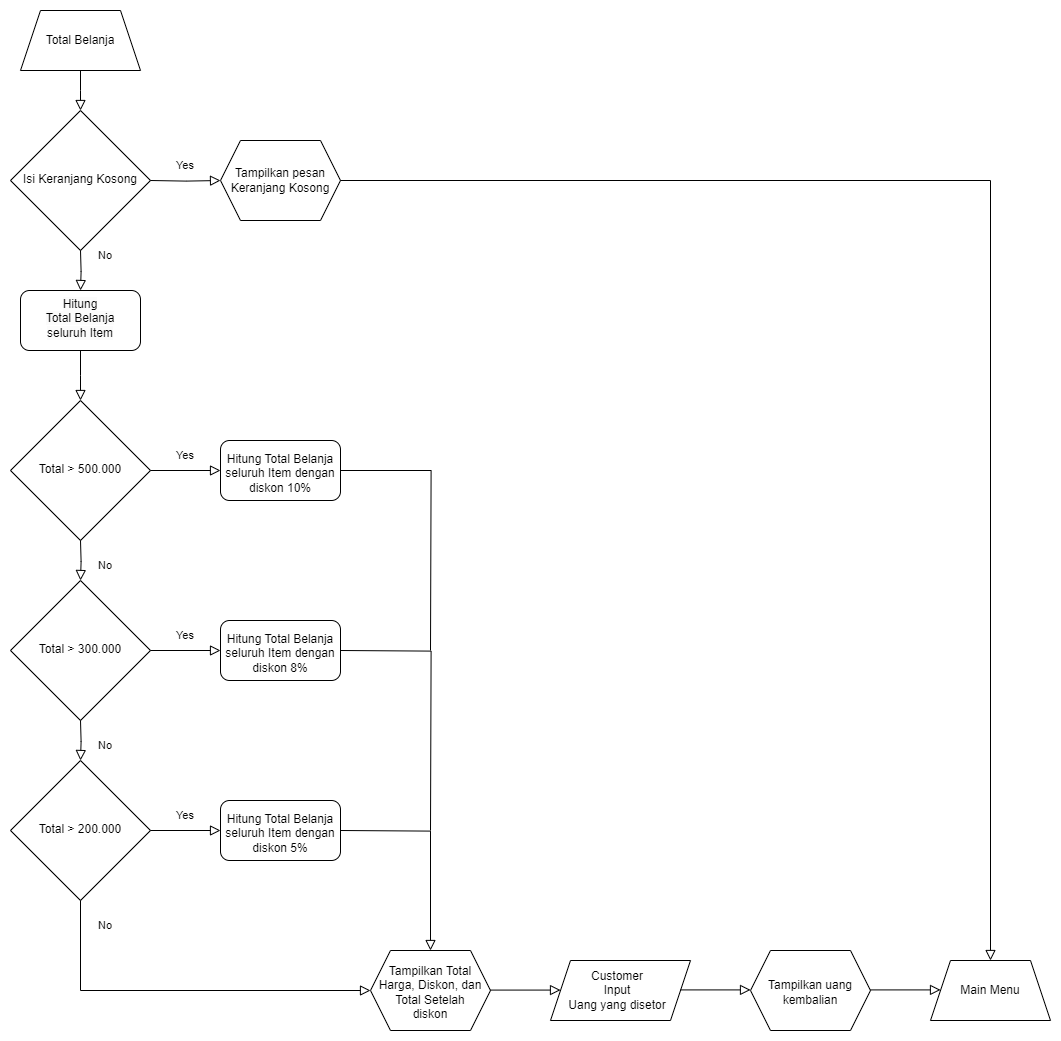

The diagram above was exported from draw.io. Its source (the exported page's mxGraphModel, read from the mxfile embedded in the PNG):
<mxGraphModel dx="1076" dy="9916" grid="1" gridSize="10" guides="1" tooltips="1" connect="1" arrows="1" fold="1" page="1" pageScale="1" pageWidth="3300" pageHeight="4681" math="0" shadow="0">
  <root>
    <mxCell id="0" />
    <mxCell id="1" parent="0" />
    <mxCell id="e9CG7-s5amlWitgCinza-1" style="edgeStyle=orthogonalEdgeStyle;rounded=0;orthogonalLoop=1;jettySize=auto;html=1;exitX=0.5;exitY=1;exitDx=0;exitDy=0;entryX=0.5;entryY=0;entryDx=0;entryDy=0;strokeColor=none;" parent="1" source="e9CG7-s5amlWitgCinza-2" edge="1">
      <mxGeometry relative="1" as="geometry">
        <mxPoint x="279.9999999999998" y="-9180" as="targetPoint" />
      </mxGeometry>
    </mxCell>
    <mxCell id="e9CG7-s5amlWitgCinza-2" value="Total Belanja" style="shape=trapezoid;perimeter=trapezoidPerimeter;whiteSpace=wrap;html=1;fixedSize=1;labelBackgroundColor=none;" parent="1" vertex="1">
      <mxGeometry x="220" y="-9280" width="120" height="60" as="geometry" />
    </mxCell>
    <mxCell id="e9CG7-s5amlWitgCinza-3" value="" style="rounded=0;html=1;jettySize=auto;orthogonalLoop=1;fontSize=11;endArrow=block;endFill=0;endSize=8;strokeWidth=1;shadow=0;labelBackgroundColor=none;edgeStyle=orthogonalEdgeStyle;exitX=0.5;exitY=1;exitDx=0;exitDy=0;fontColor=default;entryX=0.5;entryY=0;entryDx=0;entryDy=0;" parent="1" source="e9CG7-s5amlWitgCinza-2" edge="1">
      <mxGeometry relative="1" as="geometry">
        <mxPoint x="470" y="-9140" as="sourcePoint" />
        <mxPoint x="279.9999999999998" y="-9180" as="targetPoint" />
      </mxGeometry>
    </mxCell>
    <mxCell id="e9CG7-s5amlWitgCinza-4" value="Isi Keranjang Kosong" style="rhombus;whiteSpace=wrap;html=1;shadow=0;fontFamily=Helvetica;fontSize=12;align=center;strokeWidth=1;spacing=6;spacingTop=-3;labelBackgroundColor=none;" parent="1" vertex="1">
      <mxGeometry x="210" y="-9180" width="140" height="140" as="geometry" />
    </mxCell>
    <mxCell id="e9CG7-s5amlWitgCinza-5" value="" style="rounded=0;html=1;jettySize=auto;orthogonalLoop=1;fontSize=11;endArrow=block;endFill=0;endSize=8;strokeWidth=1;shadow=0;labelBackgroundColor=none;edgeStyle=orthogonalEdgeStyle;fontColor=default;entryX=0;entryY=0.5;entryDx=0;entryDy=0;exitX=1;exitY=0.5;exitDx=0;exitDy=0;" parent="1" target="e9CG7-s5amlWitgCinza-6" edge="1">
      <mxGeometry relative="1" as="geometry">
        <mxPoint x="350" y="-9110" as="sourcePoint" />
        <mxPoint x="410" y="-8990" as="targetPoint" />
      </mxGeometry>
    </mxCell>
    <mxCell id="e9CG7-s5amlWitgCinza-6" value="Tampilkan pesan &lt;br&gt;Keranjang Kosong" style="shape=hexagon;perimeter=hexagonPerimeter2;whiteSpace=wrap;html=1;fixedSize=1;labelBackgroundColor=none;" parent="1" vertex="1">
      <mxGeometry x="420" y="-9150" width="120" height="80" as="geometry" />
    </mxCell>
    <mxCell id="e9CG7-s5amlWitgCinza-7" value="&lt;span style=&quot;font-size: 11px;&quot;&gt;Yes&lt;/span&gt;" style="text;html=1;strokeColor=none;fillColor=none;align=center;verticalAlign=middle;whiteSpace=wrap;rounded=0;labelBackgroundColor=none;" parent="1" vertex="1">
      <mxGeometry x="370" y="-9140" width="30" height="30" as="geometry" />
    </mxCell>
    <mxCell id="e9CG7-s5amlWitgCinza-8" value="" style="rounded=0;html=1;jettySize=auto;orthogonalLoop=1;fontSize=11;endArrow=block;endFill=0;endSize=8;strokeWidth=1;shadow=0;labelBackgroundColor=none;edgeStyle=orthogonalEdgeStyle;fontColor=default;entryX=0.5;entryY=0;entryDx=0;entryDy=0;exitX=0.5;exitY=1;exitDx=0;exitDy=0;" parent="1" target="e9CG7-s5amlWitgCinza-42" edge="1">
      <mxGeometry relative="1" as="geometry">
        <mxPoint x="280" y="-9040" as="sourcePoint" />
        <mxPoint x="280" y="-9010" as="targetPoint" />
      </mxGeometry>
    </mxCell>
    <mxCell id="e9CG7-s5amlWitgCinza-9" value="&lt;span style=&quot;font-size: 11px;&quot;&gt;No&lt;/span&gt;" style="text;html=1;strokeColor=none;fillColor=none;align=center;verticalAlign=middle;whiteSpace=wrap;rounded=0;labelBackgroundColor=none;" parent="1" vertex="1">
      <mxGeometry x="290" y="-9050" width="30" height="30" as="geometry" />
    </mxCell>
    <mxCell id="e9CG7-s5amlWitgCinza-11" value="Main Menu" style="shape=trapezoid;perimeter=trapezoidPerimeter;whiteSpace=wrap;html=1;fixedSize=1;labelBackgroundColor=none;" parent="1" vertex="1">
      <mxGeometry x="1130" y="-8330" width="120" height="60" as="geometry" />
    </mxCell>
    <mxCell id="e9CG7-s5amlWitgCinza-13" value="" style="rounded=0;html=1;jettySize=auto;orthogonalLoop=1;fontSize=11;endArrow=block;endFill=0;endSize=8;strokeWidth=1;shadow=0;labelBackgroundColor=none;edgeStyle=orthogonalEdgeStyle;exitX=1;exitY=0.5;exitDx=0;exitDy=0;fontColor=default;entryX=0.5;entryY=0;entryDx=0;entryDy=0;" parent="1" source="e9CG7-s5amlWitgCinza-6" target="e9CG7-s5amlWitgCinza-11" edge="1">
      <mxGeometry relative="1" as="geometry">
        <mxPoint x="490" y="-9020" as="sourcePoint" />
        <mxPoint x="760" y="-8390" as="targetPoint" />
        <Array as="points">
          <mxPoint x="1190" y="-9110" />
        </Array>
      </mxGeometry>
    </mxCell>
    <mxCell id="e9CG7-s5amlWitgCinza-14" value="" style="rounded=0;html=1;jettySize=auto;orthogonalLoop=1;fontSize=11;endArrow=block;endFill=0;endSize=8;strokeWidth=1;shadow=0;labelBackgroundColor=none;edgeStyle=orthogonalEdgeStyle;exitX=0.5;exitY=1;exitDx=0;exitDy=0;fontColor=default;entryX=0.5;entryY=0;entryDx=0;entryDy=0;" parent="1" source="e9CG7-s5amlWitgCinza-42" edge="1">
      <mxGeometry relative="1" as="geometry">
        <mxPoint x="280" y="-8930" as="sourcePoint" />
        <mxPoint x="279.9999999999998" y="-8890" as="targetPoint" />
      </mxGeometry>
    </mxCell>
    <mxCell id="e9CG7-s5amlWitgCinza-15" value="Total &amp;gt; 500.000" style="rhombus;whiteSpace=wrap;html=1;shadow=0;fontFamily=Helvetica;fontSize=12;align=center;strokeWidth=1;spacing=6;spacingTop=-3;labelBackgroundColor=none;" parent="1" vertex="1">
      <mxGeometry x="210" y="-8890" width="140" height="140" as="geometry" />
    </mxCell>
    <mxCell id="e9CG7-s5amlWitgCinza-16" value="" style="rounded=0;html=1;jettySize=auto;orthogonalLoop=1;fontSize=11;endArrow=block;endFill=0;endSize=8;strokeWidth=1;shadow=0;labelBackgroundColor=none;edgeStyle=orthogonalEdgeStyle;fontColor=default;entryX=0;entryY=0.5;entryDx=0;entryDy=0;exitX=1;exitY=0.5;exitDx=0;exitDy=0;" parent="1" edge="1">
      <mxGeometry relative="1" as="geometry">
        <mxPoint x="350" y="-8820" as="sourcePoint" />
        <mxPoint x="420" y="-8820" as="targetPoint" />
      </mxGeometry>
    </mxCell>
    <mxCell id="e9CG7-s5amlWitgCinza-17" value="&lt;span style=&quot;font-size: 11px;&quot;&gt;Yes&lt;/span&gt;" style="text;html=1;strokeColor=none;fillColor=none;align=center;verticalAlign=middle;whiteSpace=wrap;rounded=0;labelBackgroundColor=none;" parent="1" vertex="1">
      <mxGeometry x="370" y="-8850" width="30" height="30" as="geometry" />
    </mxCell>
    <mxCell id="e9CG7-s5amlWitgCinza-19" value="" style="rounded=0;html=1;jettySize=auto;orthogonalLoop=1;fontSize=11;endArrow=block;endFill=0;endSize=8;strokeWidth=1;shadow=0;labelBackgroundColor=none;edgeStyle=orthogonalEdgeStyle;exitX=0.5;exitY=1;exitDx=0;exitDy=0;fontColor=default;entryX=0.5;entryY=0;entryDx=0;entryDy=0;" parent="1" edge="1">
      <mxGeometry relative="1" as="geometry">
        <mxPoint x="280" y="-8750" as="sourcePoint" />
        <mxPoint x="279.9999999999998" y="-8710" as="targetPoint" />
      </mxGeometry>
    </mxCell>
    <mxCell id="e9CG7-s5amlWitgCinza-20" value="Total &amp;gt; 300.000" style="rhombus;whiteSpace=wrap;html=1;shadow=0;fontFamily=Helvetica;fontSize=12;align=center;strokeWidth=1;spacing=6;spacingTop=-3;labelBackgroundColor=none;" parent="1" vertex="1">
      <mxGeometry x="210" y="-8710" width="140" height="140" as="geometry" />
    </mxCell>
    <mxCell id="e9CG7-s5amlWitgCinza-22" value="&lt;span style=&quot;font-size: 11px;&quot;&gt;No&lt;/span&gt;" style="text;html=1;strokeColor=none;fillColor=none;align=center;verticalAlign=middle;whiteSpace=wrap;rounded=0;labelBackgroundColor=none;" parent="1" vertex="1">
      <mxGeometry x="290" y="-8740" width="30" height="30" as="geometry" />
    </mxCell>
    <mxCell id="e9CG7-s5amlWitgCinza-25" value="" style="rounded=0;html=1;jettySize=auto;orthogonalLoop=1;fontSize=11;endArrow=block;endFill=0;endSize=8;strokeWidth=1;shadow=0;labelBackgroundColor=none;edgeStyle=orthogonalEdgeStyle;fontColor=default;entryX=0;entryY=0.5;entryDx=0;entryDy=0;exitX=1;exitY=0.5;exitDx=0;exitDy=0;" parent="1" edge="1">
      <mxGeometry relative="1" as="geometry">
        <mxPoint x="350" y="-8640" as="sourcePoint" />
        <mxPoint x="420" y="-8640" as="targetPoint" />
      </mxGeometry>
    </mxCell>
    <mxCell id="e9CG7-s5amlWitgCinza-26" value="&lt;span style=&quot;font-size: 11px;&quot;&gt;Yes&lt;/span&gt;" style="text;html=1;strokeColor=none;fillColor=none;align=center;verticalAlign=middle;whiteSpace=wrap;rounded=0;labelBackgroundColor=none;" parent="1" vertex="1">
      <mxGeometry x="370" y="-8670" width="30" height="30" as="geometry" />
    </mxCell>
    <mxCell id="e9CG7-s5amlWitgCinza-28" value="" style="rounded=0;html=1;jettySize=auto;orthogonalLoop=1;fontSize=11;endArrow=block;endFill=0;endSize=8;strokeWidth=1;shadow=0;labelBackgroundColor=none;edgeStyle=orthogonalEdgeStyle;exitX=0.5;exitY=1;exitDx=0;exitDy=0;fontColor=default;entryX=0.5;entryY=0;entryDx=0;entryDy=0;" parent="1" edge="1">
      <mxGeometry relative="1" as="geometry">
        <mxPoint x="280" y="-8570" as="sourcePoint" />
        <mxPoint x="279.9999999999998" y="-8530" as="targetPoint" />
      </mxGeometry>
    </mxCell>
    <mxCell id="e9CG7-s5amlWitgCinza-29" value="Total &amp;gt; 200.000" style="rhombus;whiteSpace=wrap;html=1;shadow=0;fontFamily=Helvetica;fontSize=12;align=center;strokeWidth=1;spacing=6;spacingTop=-3;labelBackgroundColor=none;" parent="1" vertex="1">
      <mxGeometry x="210" y="-8530" width="140" height="140" as="geometry" />
    </mxCell>
    <mxCell id="e9CG7-s5amlWitgCinza-30" value="&lt;span style=&quot;font-size: 11px;&quot;&gt;No&lt;/span&gt;" style="text;html=1;strokeColor=none;fillColor=none;align=center;verticalAlign=middle;whiteSpace=wrap;rounded=0;labelBackgroundColor=none;" parent="1" vertex="1">
      <mxGeometry x="290" y="-8560" width="30" height="30" as="geometry" />
    </mxCell>
    <mxCell id="e9CG7-s5amlWitgCinza-31" value="" style="rounded=0;html=1;jettySize=auto;orthogonalLoop=1;fontSize=11;endArrow=block;endFill=0;endSize=8;strokeWidth=1;shadow=0;labelBackgroundColor=none;edgeStyle=orthogonalEdgeStyle;fontColor=default;entryX=0;entryY=0.5;entryDx=0;entryDy=0;exitX=1;exitY=0.5;exitDx=0;exitDy=0;" parent="1" edge="1">
      <mxGeometry relative="1" as="geometry">
        <mxPoint x="350" y="-8460" as="sourcePoint" />
        <mxPoint x="420" y="-8460" as="targetPoint" />
      </mxGeometry>
    </mxCell>
    <mxCell id="e9CG7-s5amlWitgCinza-32" value="&lt;span style=&quot;font-size: 11px;&quot;&gt;Yes&lt;/span&gt;" style="text;html=1;strokeColor=none;fillColor=none;align=center;verticalAlign=middle;whiteSpace=wrap;rounded=0;labelBackgroundColor=none;" parent="1" vertex="1">
      <mxGeometry x="370" y="-8490" width="30" height="30" as="geometry" />
    </mxCell>
    <mxCell id="e9CG7-s5amlWitgCinza-35" value="" style="rounded=0;html=1;jettySize=auto;orthogonalLoop=1;fontSize=11;endArrow=block;endFill=0;endSize=8;strokeWidth=1;shadow=0;labelBackgroundColor=none;edgeStyle=orthogonalEdgeStyle;exitX=0.5;exitY=1;exitDx=0;exitDy=0;fontColor=default;entryX=0;entryY=0.5;entryDx=0;entryDy=0;" parent="1" target="e9CG7-s5amlWitgCinza-49" edge="1">
      <mxGeometry relative="1" as="geometry">
        <mxPoint x="280" y="-8390" as="sourcePoint" />
        <mxPoint x="279.9999999999998" y="-8350" as="targetPoint" />
        <Array as="points">
          <mxPoint x="280" y="-8300" />
        </Array>
      </mxGeometry>
    </mxCell>
    <mxCell id="e9CG7-s5amlWitgCinza-36" value="&lt;span style=&quot;font-size: 11px;&quot;&gt;No&lt;/span&gt;" style="text;html=1;strokeColor=none;fillColor=none;align=center;verticalAlign=middle;whiteSpace=wrap;rounded=0;labelBackgroundColor=none;" parent="1" vertex="1">
      <mxGeometry x="290" y="-8380" width="30" height="30" as="geometry" />
    </mxCell>
    <mxCell id="e9CG7-s5amlWitgCinza-42" value="&#10;&lt;span style=&quot;color: rgb(0, 0, 0); font-family: Helvetica; font-size: 12px; font-style: normal; font-variant-ligatures: normal; font-variant-caps: normal; font-weight: 400; letter-spacing: normal; orphans: 2; text-align: center; text-indent: 0px; text-transform: none; widows: 2; word-spacing: 0px; -webkit-text-stroke-width: 0px; background-color: rgb(251, 251, 251); text-decoration-thickness: initial; text-decoration-style: initial; text-decoration-color: initial; float: none; display: inline !important;&quot;&gt;Hitung&lt;/span&gt;&lt;br style=&quot;border-color: var(--border-color); color: rgb(0, 0, 0); font-family: Helvetica; font-size: 12px; font-style: normal; font-variant-ligatures: normal; font-variant-caps: normal; font-weight: 400; letter-spacing: normal; orphans: 2; text-align: center; text-indent: 0px; text-transform: none; widows: 2; word-spacing: 0px; -webkit-text-stroke-width: 0px; background-color: rgb(251, 251, 251); text-decoration-thickness: initial; text-decoration-style: initial; text-decoration-color: initial;&quot;&gt;&lt;span style=&quot;color: rgb(0, 0, 0); font-family: Helvetica; font-size: 12px; font-style: normal; font-variant-ligatures: normal; font-variant-caps: normal; font-weight: 400; letter-spacing: normal; orphans: 2; text-align: center; text-indent: 0px; text-transform: none; widows: 2; word-spacing: 0px; -webkit-text-stroke-width: 0px; background-color: rgb(251, 251, 251); text-decoration-thickness: initial; text-decoration-style: initial; text-decoration-color: initial; float: none; display: inline !important;&quot;&gt;Total Belanja&lt;/span&gt;&lt;br style=&quot;border-color: var(--border-color); color: rgb(0, 0, 0); font-family: Helvetica; font-size: 12px; font-style: normal; font-variant-ligatures: normal; font-variant-caps: normal; font-weight: 400; letter-spacing: normal; orphans: 2; text-align: center; text-indent: 0px; text-transform: none; widows: 2; word-spacing: 0px; -webkit-text-stroke-width: 0px; background-color: rgb(251, 251, 251); text-decoration-thickness: initial; text-decoration-style: initial; text-decoration-color: initial;&quot;&gt;&lt;span style=&quot;color: rgb(0, 0, 0); font-family: Helvetica; font-size: 12px; font-style: normal; font-variant-ligatures: normal; font-variant-caps: normal; font-weight: 400; letter-spacing: normal; orphans: 2; text-align: center; text-indent: 0px; text-transform: none; widows: 2; word-spacing: 0px; -webkit-text-stroke-width: 0px; background-color: rgb(251, 251, 251); text-decoration-thickness: initial; text-decoration-style: initial; text-decoration-color: initial; float: none; display: inline !important;&quot;&gt;seluruh Item&lt;/span&gt;&#10;&#10;" style="rounded=1;whiteSpace=wrap;html=1;spacing=0;spacingTop=9;" parent="1" vertex="1">
      <mxGeometry x="220" y="-9000" width="120" height="60" as="geometry" />
    </mxCell>
    <mxCell id="e9CG7-s5amlWitgCinza-46" value="Hitung Total Belanja&lt;br style=&quot;border-color: var(--border-color);&quot;&gt;seluruh Item dengan diskon 10%" style="rounded=1;whiteSpace=wrap;html=1;spacing=0;spacingTop=6;" parent="1" vertex="1">
      <mxGeometry x="420" y="-8850" width="120" height="60" as="geometry" />
    </mxCell>
    <mxCell id="e9CG7-s5amlWitgCinza-47" value="Hitung Total Belanja&lt;br style=&quot;border-color: var(--border-color);&quot;&gt;seluruh Item dengan diskon 8%" style="rounded=1;whiteSpace=wrap;html=1;spacing=0;spacingTop=6;" parent="1" vertex="1">
      <mxGeometry x="420" y="-8670" width="120" height="60" as="geometry" />
    </mxCell>
    <mxCell id="e9CG7-s5amlWitgCinza-48" value="Hitung Total Belanja&lt;br style=&quot;border-color: var(--border-color);&quot;&gt;seluruh Item dengan diskon 5%" style="rounded=1;whiteSpace=wrap;html=1;spacing=0;spacingTop=6;" parent="1" vertex="1">
      <mxGeometry x="420" y="-8490" width="120" height="60" as="geometry" />
    </mxCell>
    <mxCell id="e9CG7-s5amlWitgCinza-49" value="Tampilkan Total Harga, Diskon, dan Total Setelah &lt;br&gt;diskon" style="shape=hexagon;perimeter=hexagonPerimeter2;whiteSpace=wrap;html=1;fixedSize=1;labelBackgroundColor=none;spacingBottom=-4;" parent="1" vertex="1">
      <mxGeometry x="570" y="-8340" width="120" height="80" as="geometry" />
    </mxCell>
    <mxCell id="e9CG7-s5amlWitgCinza-51" value="Customer&lt;br&gt;Input &lt;br&gt;Uang yang disetor" style="shape=parallelogram;perimeter=parallelogramPerimeter;whiteSpace=wrap;html=1;fixedSize=1;spacingRight=6;" parent="1" vertex="1">
      <mxGeometry x="750" y="-8330" width="140" height="60" as="geometry" />
    </mxCell>
    <mxCell id="e9CG7-s5amlWitgCinza-52" value="" style="rounded=0;html=1;jettySize=auto;orthogonalLoop=1;fontSize=11;endArrow=block;endFill=0;endSize=8;strokeWidth=1;shadow=0;labelBackgroundColor=none;edgeStyle=orthogonalEdgeStyle;fontColor=default;entryX=0;entryY=0.5;entryDx=0;entryDy=0;exitX=1;exitY=0.5;exitDx=0;exitDy=0;" parent="1" edge="1">
      <mxGeometry relative="1" as="geometry">
        <mxPoint x="690" y="-8300.42" as="sourcePoint" />
        <mxPoint x="760" y="-8300.42" as="targetPoint" />
      </mxGeometry>
    </mxCell>
    <mxCell id="e9CG7-s5amlWitgCinza-53" value="Tampilkan uang kembalian" style="shape=hexagon;perimeter=hexagonPerimeter2;whiteSpace=wrap;html=1;fixedSize=1;labelBackgroundColor=none;spacingBottom=-4;" parent="1" vertex="1">
      <mxGeometry x="950" y="-8340" width="120" height="80" as="geometry" />
    </mxCell>
    <mxCell id="e9CG7-s5amlWitgCinza-55" value="" style="rounded=0;html=1;jettySize=auto;orthogonalLoop=1;fontSize=11;endArrow=block;endFill=0;endSize=8;strokeWidth=1;shadow=0;labelBackgroundColor=none;edgeStyle=orthogonalEdgeStyle;fontColor=default;entryX=0;entryY=0.5;entryDx=0;entryDy=0;exitX=1;exitY=0.5;exitDx=0;exitDy=0;" parent="1" edge="1">
      <mxGeometry relative="1" as="geometry">
        <mxPoint x="880" y="-8300.59" as="sourcePoint" />
        <mxPoint x="950" y="-8300.59" as="targetPoint" />
      </mxGeometry>
    </mxCell>
    <mxCell id="e9CG7-s5amlWitgCinza-56" value="" style="rounded=0;html=1;jettySize=auto;orthogonalLoop=1;fontSize=11;endArrow=block;endFill=0;endSize=8;strokeWidth=1;shadow=0;labelBackgroundColor=none;edgeStyle=orthogonalEdgeStyle;fontColor=default;entryX=0;entryY=0.5;entryDx=0;entryDy=0;exitX=1;exitY=0.5;exitDx=0;exitDy=0;" parent="1" edge="1">
      <mxGeometry relative="1" as="geometry">
        <mxPoint x="1070" y="-8300.59" as="sourcePoint" />
        <mxPoint x="1140" y="-8300.59" as="targetPoint" />
      </mxGeometry>
    </mxCell>
    <mxCell id="e9CG7-s5amlWitgCinza-57" value="" style="rounded=0;html=1;jettySize=auto;orthogonalLoop=1;fontSize=11;endArrow=block;endFill=0;endSize=8;strokeWidth=1;shadow=0;labelBackgroundColor=none;edgeStyle=orthogonalEdgeStyle;fontColor=default;entryX=0.5;entryY=0;entryDx=0;entryDy=0;exitX=1;exitY=0.5;exitDx=0;exitDy=0;" parent="1" target="e9CG7-s5amlWitgCinza-49" edge="1">
      <mxGeometry relative="1" as="geometry">
        <mxPoint x="540" y="-8460" as="sourcePoint" />
        <mxPoint x="610" y="-8460" as="targetPoint" />
      </mxGeometry>
    </mxCell>
    <mxCell id="e9CG7-s5amlWitgCinza-62" value="" style="rounded=0;html=1;jettySize=auto;orthogonalLoop=1;fontSize=11;endArrow=none;endFill=0;endSize=8;strokeWidth=1;shadow=0;labelBackgroundColor=none;edgeStyle=orthogonalEdgeStyle;fontColor=default;exitX=1;exitY=0.5;exitDx=0;exitDy=0;" parent="1" edge="1">
      <mxGeometry relative="1" as="geometry">
        <mxPoint x="540" y="-8640" as="sourcePoint" />
        <mxPoint x="630" y="-8460" as="targetPoint" />
      </mxGeometry>
    </mxCell>
    <mxCell id="e9CG7-s5amlWitgCinza-64" value="" style="rounded=0;html=1;jettySize=auto;orthogonalLoop=1;fontSize=11;endArrow=none;endFill=0;endSize=8;strokeWidth=1;shadow=0;labelBackgroundColor=none;edgeStyle=orthogonalEdgeStyle;fontColor=default;entryX=0.5;entryY=0;entryDx=0;entryDy=0;exitX=1;exitY=0.5;exitDx=0;exitDy=0;" parent="1" source="e9CG7-s5amlWitgCinza-46" edge="1">
      <mxGeometry relative="1" as="geometry">
        <mxPoint x="540" y="-8760" as="sourcePoint" />
        <mxPoint x="630" y="-8640" as="targetPoint" />
      </mxGeometry>
    </mxCell>
  </root>
</mxGraphModel>